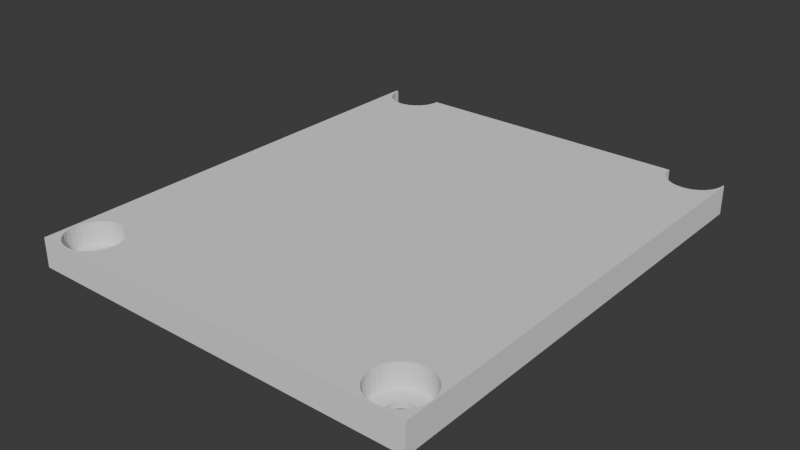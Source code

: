 # Source: cover1.blend  (saved by Blender 5.1.30; exported with 4.5.12 LTS)
import bpy
from mathutils import Matrix  # noqa: F401  (used for matrix-valued properties, if any)

bpy.ops.wm.read_factory_settings(use_empty=True)
scene = bpy.context.scene
scene.name = 'Scene'

# ---- collections
col_collection = bpy.data.collections.new('Collection'); scene.collection.children.link(col_collection)

# ---- world
world_world = bpy.data.worlds.new('World'); scene.world = world_world
world_world.use_nodes = True; world_world.node_tree.nodes.clear()
_N = world_world.node_tree.nodes; _L = world_world.node_tree.links
n0 = _N.new('ShaderNodeOutputWorld'); n0.name = 'World Output'; n0.location = (200, 100)
n1 = _N.new('ShaderNodeBackground'); n1.name = 'Background'; n1.location = (-200, 100)
n1.inputs[0].default_value = (0.05088, 0.05088, 0.05088, 1.0)
_L.new(n1.outputs[0], n0.inputs[0])
n0.is_active_output = True
world_world.color = (0.05088, 0.05088, 0.05088)
world_world.sun_shadow_jitter_overblur = 0.0

# ---- meshes
me_002 = bpy.data.meshes.new('立方体.002')
me_002.from_pydata([(-1.0, -1.0, -1.0), (-1.0, -1.0, 1.0), (-1.0, 1.0, -1.0), (-1.0, 1.0, 1.0), (1.0, -1.0, -1.0), (1.0, -1.0, 1.0), (1.0, 1.0, -1.0), (1.0, 1.0, 1.0), (-0.7866, 1.0, -1.0), (-0.9132, 1.0, -1.0), (0.7932, 1.0, -1.0), (0.9198, 1.0, -1.0), (-0.9133, 0.999, -1.0), (-0.9121, 0.9885, -1.0), (-0.8947, 0.9607, -1.0), (-0.9026, 0.9689, -1.0), (-0.9085, 0.9783, -1.0), (-0.8623, 0.9459, -1.0), (-0.8742, 0.949, -1.0), (-0.8256, 0.949, -1.0), (-0.8375, 0.9459, -1.0), (-0.8499, 0.9449, -1.0), (-0.8851, 0.954, -1.0), (-0.805, 0.9607, -1.0), (-0.7972, 0.9689, -1.0), (-0.7877, 0.9885, -1.0), (-0.7865, 0.999, -1.0), (0.7931, 0.999, -1.0), (-0.7913, 0.9783, -1.0), (0.7943, 0.9885, -1.0), (0.7979, 0.9783, -1.0), (0.8116, 0.9607, -1.0), (0.8212, 0.954, -1.0), (0.8038, 0.9689, -1.0), (-0.8147, 0.954, -1.0), (0.8322, 0.949, -1.0), (0.8322, -0.8246, -1.0), (0.8441, -0.8216, -1.0), (0.8441, 0.9459, -1.0), (0.8565, -0.8205, -1.0), (0.8565, 0.9449, -1.0), (0.8807, 0.949, -1.0), (0.8807, -0.8246, -1.0), (0.8917, -0.8296, -1.0), (0.8917, 0.954, -1.0), (0.8688, -0.8216, -1.0), (0.8688, 0.9459, -1.0), (0.9151, -0.8954, -1.0), (0.9092, -0.9048, -1.0), (0.9092, -0.8446, -1.0), (0.9092, 0.9689, -1.0), (0.9199, -0.8747, -1.0), (0.9199, 0.999, -1.0), (0.9187, -0.8853, -1.0), (0.9187, -0.8641, -1.0), (0.9187, 0.9885, -1.0), (0.9151, -0.854, -1.0), (0.9151, 0.9783, -1.0), (0.9013, -0.8364, -1.0), (0.9013, 0.9607, -1.0), (-0.9112, -0.8853, -1.0), (-0.9124, -0.8747, -1.0), (-0.9076, -0.8954, -1.0), (-0.9076, -0.854, -1.0), (-0.9112, -0.8641, -1.0), (-0.8843, -0.9197, -1.0), (-0.8843, -0.8296, -1.0), (-0.8939, -0.913, -1.0), (-0.8939, -0.8364, -1.0), (-0.8733, -0.9247, -1.0), (-0.9018, -0.9048, -1.0), (-0.9018, -0.8446, -1.0), (-0.8614, -0.9278, -1.0), (-0.849, -0.8205, -1.0), (-0.849, -0.9289, -1.0), (-0.8614, -0.8216, -1.0), (-0.8248, -0.9247, -1.0), (-0.7109, 0.999, -0.6123), (-0.8248, -0.8246, -1.0), (-0.7135, 0.9759, -0.6123), (-0.8042, -0.913, -1.0), (-0.8138, -0.9197, -1.0), (-0.8138, -0.8296, -1.0), (-0.7214, 0.9536, -0.6123), (-0.8367, -0.9278, -1.0), (-0.7343, 0.9331, -0.6123), (-0.8367, -0.8216, -1.0), (-0.8733, -0.8246, -1.0), (-0.7516, 0.9151, -0.6123), (-0.8042, -0.8364, -1.0), (-0.7963, -0.8446, -1.0), (-0.7726, 0.9003, -0.6123), (-0.7868, -0.8853, -1.0), (-0.7868, -0.8641, -1.0), (-0.7967, 0.8893, -0.6123), (-0.7904, -0.8954, -1.0), (-0.7904, -0.854, -1.0), (-0.8228, 0.8826, -0.6123), (0.7931, -0.8747, -1.0), (-0.7856, -0.8747, -1.0), (-0.8499, 0.8803, -0.6123), (0.7979, -0.8954, -1.0), (0.7979, -0.854, -1.0), (-0.877, 0.8826, -0.6123), (0.7943, -0.8853, -1.0), (0.7943, -0.8641, -1.0), (-0.9031, 0.8893, -0.6123), (-0.7963, -0.9048, -1.0), (0.8038, -0.9048, -1.0), (0.8116, -0.913, -1.0), (-0.9271, 0.9003, -0.6123), (0.8322, -0.9247, -1.0), (0.8212, -0.8296, -1.0), (-0.9482, 0.9151, -0.6123), (0.8212, -0.9197, -1.0), (-0.9655, 0.9331, -0.6123), (0.8116, -0.8364, -1.0), (0.8688, -0.9278, -1.0), (0.8565, -0.9289, -1.0), (-0.9783, 0.9536, -0.6123), (0.8917, -0.9197, -1.0), (0.904, -0.9101, -1.0), (-0.9862, 0.9759, -0.6123), (0.9013, -0.913, -1.0), (0.8441, -0.9278, -1.0), (-0.9889, 0.999, -0.6123), (0.8807, -0.9247, -1.0), (0.8038, -0.8446, -1.0), (0.9955, 0.999, -0.6123), (0.9928, 0.9759, -0.6123), (0.9849, 0.9536, -0.6123), (0.9721, 0.9331, -0.6123), (0.9548, 0.9151, -0.6123), (0.9337, 0.9003, -0.6123), (0.9097, 0.8893, -0.6123), (0.8836, 0.8826, -0.6123), (0.8565, 0.8803, -0.6123), (0.8294, 0.8826, -0.6123), (0.8033, 0.8893, -0.6123), (0.7792, 0.9003, -0.6123), (0.7582, 0.9151, -0.6123), (0.7409, 0.9331, -0.6123), (0.728, 0.9536, -0.6123), (0.7201, 0.9759, -0.6123), (0.7175, 0.999, -0.6123), (0.8565, -0.7559, -0.6123), (0.8836, -0.7582, -0.6123), (0.9097, -0.765, -0.6123), (0.9337, -0.7759, -0.6123), (0.9548, -0.7907, -0.6123), (0.9721, -0.8087, -0.6123), (0.9849, -0.8292, -0.6123), (0.9928, -0.8515, -0.6123), (0.9955, -0.8747, -0.6123), (0.9928, -0.8979, -0.6123), (0.9849, -0.9201, -0.6123), (0.9721, -0.9407, -0.6123), (0.9548, -0.9587, -0.6123), (0.9337, -0.9734, -0.6123), (0.9097, -0.9844, -0.6123), (0.8836, -0.9912, -0.6123), (0.8565, -0.9934, -0.6123), (0.8294, -0.9912, -0.6123), (0.8033, -0.9844, -0.6123), (0.7792, -0.9734, -0.6123), (0.7582, -0.9587, -0.6123), (0.7409, -0.9407, -0.6123), (0.728, -0.9201, -0.6123), (0.7201, -0.8979, -0.6123), (0.7175, -0.8747, -0.6123), (0.7201, -0.8515, -0.6123), (0.728, -0.8292, -0.6123), (0.7409, -0.8087, -0.6123), (0.7582, -0.7907, -0.6123), (0.7792, -0.7759, -0.6123), (0.8033, -0.765, -0.6123), (0.8294, -0.7582, -0.6123), (-0.849, -0.7559, -0.6123), (-0.8219, -0.7582, -0.6123), (-0.7958, -0.765, -0.6123), (-0.7718, -0.7759, -0.6123), (-0.7507, -0.7907, -0.6123), (-0.7334, -0.8087, -0.6123), (-0.7206, -0.8292, -0.6123), (-0.7127, -0.8515, -0.6123), (-0.71, -0.8747, -0.6123), (-0.7127, -0.8979, -0.6123), (-0.7206, -0.9201, -0.6123), (-0.7334, -0.9407, -0.6123), (-0.7507, -0.9587, -0.6123), (-0.7718, -0.9734, -0.6123), (-0.7958, -0.9844, -0.6123), (-0.8219, -0.9912, -0.6123), (-0.849, -0.9934, -0.6123), (-0.8762, -0.9912, -0.6123), (-0.9022, -0.9844, -0.6123), (-0.9263, -0.9734, -0.6123), (-0.9473, -0.9587, -0.6123), (-0.9646, -0.9407, -0.6123), (-0.9775, -0.9201, -0.6123), (-0.9854, -0.8979, -0.6123), (-0.9881, -0.8747, -0.6123), (-0.9854, -0.8515, -0.6123), (-0.9775, -0.8292, -0.6123), (-0.9646, -0.8087, -0.6123), (-0.9473, -0.7907, -0.6123), (-0.9263, -0.7759, -0.6123), (-0.9022, -0.765, -0.6123), (-0.8762, -0.7582, -0.6123), (0.9954, 1.0, -0.6123), (0.9954, 1.0, 1.0), (0.9198, 1.0, -0.6123), (0.7176, 1.0, -0.6123), (0.7932, 1.0, -0.6123), (-0.7866, 1.0, -0.6123), (-0.711, 1.0, -0.6123), (-0.711, 1.0, 1.0), (0.7176, 1.0, 1.0), (-0.9888, 1.0, -0.6123), (-0.9888, 1.0, 1.0), (-0.9132, 1.0, -0.6123), (-0.9518, -0.954, 1.0), (-0.9889, 0.999, 1.0), (-0.9783, 0.9536, 1.0), (-0.9862, 0.9759, 1.0), (-0.9271, 0.9003, 1.0), (-0.9482, 0.9151, 1.0), (-0.9655, 0.9331, 1.0), (-0.9031, 0.8893, 1.0), (-0.9854, -0.8979, 1.0), (-0.9881, -0.8747, 1.0), (-0.9775, -0.9201, 1.0), (-0.9646, -0.9407, 1.0), (-0.9022, -0.765, 1.0), (-0.9646, -0.8087, 1.0), (-0.9473, -0.7907, 1.0), (-0.9263, -0.7759, 1.0), (-0.9854, -0.8515, 1.0), (-0.9775, -0.8292, 1.0), (-0.877, 0.8826, 1.0), (-0.8762, -0.7582, 1.0), (-0.8499, 0.8803, 1.0), (-0.849, -0.7559, 1.0), (-0.8228, 0.8826, 1.0), (-0.8219, -0.7582, 1.0), (-0.7967, 0.8893, 1.0), (-0.7958, -0.765, 1.0), (0.7175, -0.8747, 1.0), (-0.71, -0.8747, 1.0), (-0.7109, 0.999, 1.0), (0.7175, 0.999, 1.0), (-0.7718, -0.7759, 1.0), (-0.7726, 0.9003, 1.0), (-0.7507, -0.7907, 1.0), (-0.7516, 0.9151, 1.0), (-0.7334, -0.8087, 1.0), (0.728, -0.8292, 1.0), (0.7201, -0.8515, 1.0), (-0.7127, -0.8515, 1.0), (-0.7206, -0.8292, 1.0), (-0.7343, 0.9331, 1.0), (0.7409, -0.8087, 1.0), (0.7201, 0.9759, 1.0), (0.7582, -0.7907, 1.0), (0.728, 0.9536, 1.0), (0.7792, -0.7759, 1.0), (-0.7214, 0.9536, 1.0), (-0.7135, 0.9759, 1.0), (0.7409, 0.9331, 1.0), (0.7582, 0.9151, 1.0), (0.7792, 0.9003, 1.0), (0.8033, 0.8893, 1.0), (0.8033, -0.765, 1.0), (0.8294, -0.7582, 1.0), (0.8294, 0.8826, 1.0), (0.8565, 0.8803, 1.0), (0.8565, -0.7559, 1.0), (0.8836, 0.8826, 1.0), (0.8836, -0.7582, 1.0), (0.9097, 0.8893, 1.0), (0.9097, -0.765, 1.0), (0.9337, 0.9003, 1.0), (0.9548, 0.9151, 1.0), (0.9721, 0.9331, 1.0), (0.9849, 0.9536, 1.0), (0.9928, 0.9759, 1.0), (0.9955, -0.8747, 1.0), (0.9955, 0.999, 1.0), (0.9542, -0.959, 1.0), (0.9548, -0.9587, 1.0), (0.9337, -0.7759, 1.0), (0.9721, -0.9407, 1.0), (0.9721, -0.8087, 1.0), (0.9548, -0.7907, 1.0), (0.9928, -0.8979, 1.0), (0.9849, -0.9201, 1.0), (0.9928, -0.8515, 1.0), (0.9849, -0.8292, 1.0), (-0.9473, -0.9587, 1.0), (-0.9263, -0.9734, 1.0), (-0.849, -0.9934, 1.0), (-0.8762, -0.9912, 1.0), (-0.9022, -0.9844, 1.0), (-0.7334, -0.9407, 1.0), (-0.7507, -0.9587, 1.0), (-0.8219, -0.9912, 1.0), (-0.7958, -0.9844, 1.0), (-0.7718, -0.9734, 1.0), (0.7409, -0.9407, 1.0), (0.8033, -0.9844, 1.0), (0.7792, -0.9734, 1.0), (0.7582, -0.9587, 1.0), (0.8294, -0.9912, 1.0), (0.8565, -0.9934, 1.0), (0.9337, -0.9734, 1.0), (0.8836, -0.9912, 1.0), (0.9097, -0.9844, 1.0), (0.728, -0.9201, 1.0), (-0.7206, -0.9201, 1.0), (0.7201, -0.8979, 1.0), (-0.7127, -0.8979, 1.0), (-0.71, -0.8747, 1.0), (0.7175, -0.8747, 1.0), (-0.849, -0.8205, -0.6123), (-0.8367, -0.8216, -0.6123), (-0.8248, -0.8246, -0.6123), (-0.8138, -0.8296, -0.6123), (-0.8042, -0.8364, -0.6123), (-0.7963, -0.8446, -0.6123), (-0.7904, -0.854, -0.6123), (-0.7868, -0.8641, -0.6123), (-0.7856, -0.8747, -0.6123), (-0.7868, -0.8853, -0.6123), (-0.7904, -0.8954, -0.6123), (-0.7963, -0.9048, -0.6123), (-0.8042, -0.913, -0.6123), (-0.8138, -0.9197, -0.6123), (-0.8248, -0.9247, -0.6123), (-0.8367, -0.9278, -0.6123), (-0.849, -0.9289, -0.6123), (-0.8614, -0.9278, -0.6123), (-0.8733, -0.9247, -0.6123), (-0.8843, -0.9197, -0.6123), (-0.8939, -0.913, -0.6123), (-0.9018, -0.9048, -0.6123), (-0.9076, -0.8954, -0.6123), (-0.9112, -0.8853, -0.6123), (-0.9124, -0.8747, -0.6123), (-0.9112, -0.8641, -0.6123), (-0.9076, -0.854, -0.6123), (-0.9018, -0.8446, -0.6123), (-0.8939, -0.8364, -0.6123), (-0.8843, -0.8296, -0.6123), (-0.8733, -0.8246, -0.6123), (-0.8614, -0.8216, -0.6123), (0.8565, -0.8205, -0.6123), (0.8688, -0.8216, -0.6123), (0.8807, -0.8246, -0.6123), (0.8917, -0.8296, -0.6123), (0.9013, -0.8364, -0.6123), (0.9092, -0.8446, -0.6123), (0.9151, -0.854, -0.6123), (0.9187, -0.8641, -0.6123), (0.9199, -0.8747, -0.6123), (0.9187, -0.8853, -0.6123), (0.9151, -0.8954, -0.6123), (0.9092, -0.9048, -0.6123), (0.9013, -0.913, -0.6123), (0.8917, -0.9197, -0.6123), (0.8807, -0.9247, -0.6123), (0.8688, -0.9278, -0.6123), (0.8565, -0.9289, -0.6123), (0.8441, -0.9278, -0.6123), (0.8322, -0.9247, -0.6123), (0.8212, -0.9197, -0.6123), (0.8116, -0.913, -0.6123), (0.8038, -0.9048, -0.6123), (0.7979, -0.8954, -0.6123), (0.7943, -0.8853, -0.6123), (0.7931, -0.8747, -0.6123), (0.7943, -0.8641, -0.6123), (0.7979, -0.854, -0.6123), (0.8038, -0.8446, -0.6123), (0.8116, -0.8364, -0.6123), (0.8212, -0.8296, -0.6123), (0.8322, -0.8246, -0.6123), (0.8441, -0.8216, -0.6123), (0.9199, 0.999, -0.6123), (0.9187, 0.9885, -0.6123), (0.9151, 0.9783, -0.6123), (0.9092, 0.9689, -0.6123), (0.9013, 0.9607, -0.6123), (0.8917, 0.954, -0.6123), (0.8807, 0.949, -0.6123), (0.8688, 0.9459, -0.6123), (0.8565, 0.9449, -0.6123), (0.8441, 0.9459, -0.6123), (0.8322, 0.949, -0.6123), (0.8212, 0.954, -0.6123), (0.8116, 0.9607, -0.6123), (0.8038, 0.9689, -0.6123), (0.7979, 0.9783, -0.6123), (0.7943, 0.9885, -0.6123), (0.7931, 0.999, -0.6123), (-0.7865, 0.999, -0.6123), (-0.7877, 0.9885, -0.6123), (-0.7913, 0.9783, -0.6123), (-0.7972, 0.9689, -0.6123), (-0.805, 0.9607, -0.6123), (-0.8147, 0.954, -0.6123), (-0.8256, 0.949, -0.6123), (-0.8375, 0.9459, -0.6123), (-0.8499, 0.9449, -0.6123), (-0.8623, 0.9459, -0.6123), (-0.8742, 0.949, -0.6123), (-0.8851, 0.954, -0.6123), (-0.8947, 0.9607, -0.6123), (-0.9026, 0.9689, -0.6123), (-0.9085, 0.9783, -0.6123), (-0.9121, 0.9885, -0.6123), (-0.9133, 0.999, -0.6123)], [], [(0, 1, 3, 2), (7, 6, 11, 211, 209, 210), (10, 8, 214, 215, 216, 217, 212, 213), (220, 9, 2, 3, 219, 218), (6, 7, 5, 4), (4, 5, 1, 0), (52, 11, 6, 4, 121, 48, 47, 53, 51, 54, 56, 49, 58, 43, 42, 45, 39, 37, 36, 112, 116, 127, 102, 105, 98, 99, 93, 96, 90, 89, 82, 78, 86, 73, 75, 87, 66, 68, 71, 63, 64, 61, 60, 62, 70, 0, 2, 9, 12, 13, 16, 15, 14, 22, 18, 17, 21, 20, 19, 34, 23, 24, 28, 25, 26, 8, 10, 27, 29, 30, 33, 31, 32, 35, 38, 40, 46, 41, 44, 59, 50, 57, 55), (123, 121, 4, 0, 70, 67, 65, 69, 72, 74, 84, 76, 81, 80, 107, 95, 92, 99, 98, 104, 101, 108, 109, 114, 111, 124, 118, 117, 126, 120), (3, 1, 221, 232, 231, 229, 230, 237, 238, 234, 235, 236, 233, 240, 242, 244, 246, 251, 253, 255, 259, 258, 248, 247, 257, 256, 261, 263, 265, 272, 273, 276, 278, 280, 290, 293, 292, 297, 296, 286, 294, 295, 291, 289, 288, 5, 7, 210, 287, 285, 284, 283, 282, 281, 279, 277, 275, 274, 271, 270, 269, 268, 264, 262, 250, 217, 216, 249, 267, 266, 260, 254, 252, 245, 243, 241, 239, 228, 225, 226, 227, 223, 224, 222, 219), (221, 1, 5, 288, 314, 316, 315, 313, 312, 309, 310, 311, 308, 317, 319, 322, 247, 248, 321, 320, 318, 303, 304, 307, 306, 305, 300, 301, 302, 299, 298), (323, 73, 86, 324), (324, 86, 78, 325), (325, 78, 82, 326), (326, 82, 89, 327), (89, 90, 328, 327), (90, 96, 329, 328), (96, 93, 330, 329), (93, 99, 331, 330), (99, 92, 332, 331), (92, 95, 333, 332), (95, 107, 334, 333), (107, 80, 335, 334), (80, 81, 336, 335), (81, 76, 337, 336), (76, 84, 338, 337), (84, 74, 339, 338), (74, 72, 340, 339), (72, 69, 341, 340), (69, 65, 342, 341), (65, 67, 343, 342), (343, 67, 70, 344), (344, 70, 62, 345), (345, 62, 60, 346), (346, 60, 61, 347), (347, 61, 64, 348), (348, 64, 63, 349), (349, 63, 71, 350), (350, 71, 68, 351), (351, 68, 66, 352), (352, 66, 87, 353), (353, 87, 75, 354), (354, 75, 73, 323), (355, 39, 45, 356), (356, 45, 42, 357), (357, 42, 43, 358), (358, 43, 58, 359), (58, 49, 360, 359), (49, 56, 361, 360), (56, 54, 362, 361), (54, 51, 363, 362), (51, 53, 364, 363), (53, 47, 365, 364), (47, 48, 366, 365), (48, 121, 123, 367, 366), (123, 120, 368, 367), (120, 126, 369, 368), (126, 117, 370, 369), (117, 118, 371, 370), (118, 124, 372, 371), (124, 111, 373, 372), (111, 114, 374, 373), (114, 109, 375, 374), (375, 109, 108, 376), (376, 108, 101, 377), (377, 101, 104, 378), (378, 104, 98, 379), (379, 98, 105, 380), (380, 105, 102, 381), (381, 102, 127, 382), (382, 127, 116, 383), (383, 116, 112, 384), (384, 112, 36, 385), (385, 36, 37, 386), (386, 37, 39, 355), (11, 52, 387, 211), (52, 55, 388, 387), (55, 57, 389, 388), (57, 50, 390, 389), (50, 59, 391, 390), (59, 44, 392, 391), (44, 41, 393, 392), (41, 46, 394, 393), (46, 40, 395, 394), (40, 38, 396, 395), (38, 35, 397, 396), (35, 32, 398, 397), (32, 31, 399, 398), (399, 31, 33, 400), (400, 33, 30, 401), (401, 30, 29, 402), (402, 29, 27, 403), (403, 27, 10, 213), (8, 26, 404, 214), (26, 25, 405, 404), (25, 28, 406, 405), (28, 24, 407, 406), (24, 23, 408, 407), (23, 34, 409, 408), (34, 19, 410, 409), (19, 20, 411, 410), (20, 21, 412, 411), (21, 17, 413, 412), (17, 18, 414, 413), (18, 22, 415, 414), (22, 14, 416, 415), (416, 14, 15, 417), (417, 15, 16, 418), (418, 16, 13, 419), (419, 13, 12, 420), (420, 12, 9, 220), (216, 215, 77, 249), (249, 77, 79, 267), (79, 83, 266, 267), (83, 85, 260, 266), (85, 88, 254, 260), (88, 91, 252, 254), (91, 94, 245, 252), (245, 94, 97, 243), (243, 97, 100, 241), (241, 100, 103, 239), (103, 106, 228, 239), (106, 110, 225, 228), (110, 113, 226, 225), (226, 113, 115, 227), (227, 115, 119, 223), (223, 119, 122, 224), (224, 122, 125, 222), (222, 125, 218, 219), (218, 125, 122, 119, 115, 113, 110, 106, 103, 100, 97, 94, 91, 88, 85, 83, 79, 77, 215, 214, 404, 405, 406, 407, 408, 409, 410, 411, 412, 413, 414, 415, 416, 417, 418, 419, 420, 220), (209, 128, 287, 210), (128, 129, 285, 287), (129, 130, 284, 285), (130, 131, 283, 284), (131, 132, 282, 283), (132, 133, 281, 282), (133, 134, 279, 281), (279, 134, 135, 277), (277, 135, 136, 275), (275, 136, 137, 274), (137, 138, 271, 274), (138, 139, 270, 271), (139, 140, 269, 270), (269, 140, 141, 268), (268, 141, 142, 264), (264, 142, 143, 262), (262, 143, 144, 250), (250, 144, 212, 217), (212, 144, 143, 142, 141, 140, 139, 138, 137, 136, 135, 134, 133, 132, 131, 130, 129, 128, 209, 211, 387, 388, 389, 390, 391, 392, 393, 394, 395, 396, 397, 398, 399, 400, 401, 402, 403, 213), (276, 145, 146, 278), (278, 146, 147, 280), (280, 147, 148, 290), (290, 148, 149, 293), (149, 150, 292, 293), (150, 151, 297, 292), (151, 152, 296, 297), (152, 153, 286, 296), (153, 154, 294, 286), (154, 155, 295, 294), (155, 156, 291, 295), (156, 157, 289, 291), (288, 289, 157, 158, 314), (158, 159, 316, 314), (159, 160, 315, 316), (160, 161, 313, 315), (161, 162, 312, 313), (162, 163, 309, 312), (163, 164, 310, 309), (164, 165, 311, 310), (311, 165, 166, 308), (308, 166, 167, 317), (317, 167, 168, 319), (319, 168, 169, 322), (322, 169, 170, 257, 247), (257, 170, 171, 256), (256, 171, 172, 261), (261, 172, 173, 263), (263, 173, 174, 265), (265, 174, 175, 272), (272, 175, 176, 273), (273, 176, 145, 276), (152, 151, 150, 149, 148, 147, 146, 145, 176, 386, 355, 356, 357, 358, 359, 360, 361, 362, 363, 364, 365, 366, 367, 368, 369, 370, 160, 159, 158, 157, 156, 155, 154, 153), (168, 167, 166, 165, 164, 163, 162, 161, 160, 370, 371, 372, 373, 374, 375, 376, 377, 378, 379, 380, 381, 382, 383, 384, 385, 386, 176, 175, 174, 173, 172, 171, 170, 169), (242, 177, 178, 244), (244, 178, 179, 246), (246, 179, 180, 251), (251, 180, 181, 253), (181, 182, 255, 253), (182, 183, 259, 255), (183, 184, 258, 259), (184, 185, 321, 248, 258), (185, 186, 320, 321), (186, 187, 318, 320), (187, 188, 303, 318), (188, 189, 304, 303), (189, 190, 307, 304), (190, 191, 306, 307), (191, 192, 305, 306), (192, 193, 300, 305), (193, 194, 301, 300), (194, 195, 302, 301), (195, 196, 299, 302), (196, 197, 298, 299), (298, 197, 198, 232, 221), (232, 198, 199, 231), (231, 199, 200, 229), (229, 200, 201, 230), (230, 201, 202, 237), (237, 202, 203, 238), (238, 203, 204, 234), (234, 204, 205, 235), (235, 205, 206, 236), (236, 206, 207, 233), (233, 207, 208, 240), (240, 208, 177, 242), (184, 183, 182, 181, 180, 179, 178, 177, 208, 354, 323, 324, 325, 326, 327, 328, 329, 330, 331, 332, 333, 334, 335, 336, 337, 338, 192, 191, 190, 189, 188, 187, 186, 185), (200, 199, 198, 197, 196, 195, 194, 193, 192, 338, 339, 340, 341, 342, 343, 344, 345, 346, 347, 348, 349, 350, 351, 352, 353, 354, 208, 207, 206, 205, 204, 203, 202, 201)])
_uv = me_002.uv_layers.new(name='UV贴图')
_uv.uv.foreach_set('vector', [0.375, 0.0, 0.625, 0.0, 0.625, 0.25, 0.375, 0.25, 0.625, 0.5, 0.375, 0.5, 0.375, 0.49, 0.4235, 0.49, 0.4235, 0.4994, 0.625, 0.4994, 0.375, 0.4741, 0.375, 0.2767, 0.4235, 0.2767, 0.4235, 0.2861, 0.625, 0.2861, 0.625, 0.4647, 0.4235, 0.4647, 0.4235, 0.4741, 0.4235, 0.2609, 0.375, 0.2609, 0.375, 0.25, 0.625, 0.25, 0.625, 0.2514, 0.4235, 0.2514, 0.375, 0.5, 0.625, 0.5, 0.625, 0.75, 0.375, 0.75, 0.375, 0.75, 0.625, 0.75, 0.625, 1.0, 0.375, 1.0, 0.365, 0.5001, 0.365, 0.5, 0.375, 0.5, 0.375, 0.75, 0.363, 0.7388, 0.3637, 0.7381, 0.3644, 0.7369, 0.3648, 0.7357, 0.365, 0.7343, 0.3648, 0.733, 0.3644, 0.7317, 0.3637, 0.7306, 0.3627, 0.7295, 0.3615, 0.7287, 0.3601, 0.7281, 0.3586, 0.7277, 0.3571, 0.7276, 0.3555, 0.7277, 0.354, 0.7281, 0.3527, 0.7287, 0.3515, 0.7295, 0.3505, 0.7306, 0.3497, 0.7317, 0.3493, 0.733, 0.3491, 0.7343, 0.1518, 0.7343, 0.1516, 0.733, 0.1512, 0.7317, 0.1505, 0.7306, 0.1495, 0.7295, 0.1483, 0.7287, 0.1469, 0.7281, 0.1454, 0.7277, 0.1439, 0.7276, 0.1423, 0.7277, 0.1408, 0.7281, 0.1395, 0.7287, 0.1383, 0.7295, 0.1373, 0.7306, 0.1365, 0.7317, 0.1361, 0.733, 0.1359, 0.7343, 0.1361, 0.7357, 0.1365, 0.7369, 0.1373, 0.7381, 0.125, 0.75, 0.125, 0.5, 0.1359, 0.5, 0.1358, 0.5001, 0.136, 0.5014, 0.1364, 0.5027, 0.1372, 0.5039, 0.1382, 0.5049, 0.1394, 0.5057, 0.1407, 0.5064, 0.1422, 0.5068, 0.1438, 0.5069, 0.1453, 0.5068, 0.1468, 0.5064, 0.1482, 0.5057, 0.1494, 0.5049, 0.1504, 0.5039, 0.1511, 0.5027, 0.1515, 0.5014, 0.1517, 0.5001, 0.1517, 0.5, 0.3491, 0.5, 0.3491, 0.5001, 0.3493, 0.5014, 0.3497, 0.5027, 0.3505, 0.5039, 0.3515, 0.5049, 0.3527, 0.5057, 0.354, 0.5064, 0.3555, 0.5068, 0.3571, 0.5069, 0.3586, 0.5068, 0.3601, 0.5064, 0.3615, 0.5057, 0.3627, 0.5049, 0.3637, 0.5039, 0.3644, 0.5027, 0.3648, 0.5014, 0.3627, 0.7391, 0.363, 0.7388, 0.375, 0.75, 0.125, 0.75, 0.1373, 0.7381, 0.1383, 0.7391, 0.1395, 0.74, 0.1408, 0.7406, 0.1423, 0.741, 0.1439, 0.7411, 0.1454, 0.741, 0.1469, 0.7406, 0.1483, 0.74, 0.1495, 0.7391, 0.1505, 0.7381, 0.1512, 0.7369, 0.1516, 0.7357, 0.1518, 0.7343, 0.3491, 0.7343, 0.3493, 0.7357, 0.3497, 0.7369, 0.3505, 0.7381, 0.3515, 0.7391, 0.3527, 0.74, 0.354, 0.7406, 0.3555, 0.741, 0.3571, 0.7411, 0.3586, 0.741, 0.3601, 0.7406, 0.3615, 0.74, 0.875, 0.5, 0.875, 0.75, 0.869, 0.7442, 0.8706, 0.7426, 0.8722, 0.74, 0.8732, 0.7372, 0.8735, 0.7343, 0.8732, 0.7314, 0.8722, 0.7287, 0.8706, 0.7261, 0.8684, 0.7238, 0.8658, 0.722, 0.8628, 0.7206, 0.8595, 0.7198, 0.8561, 0.7195, 0.8527, 0.7198, 0.8495, 0.7206, 0.8465, 0.722, 0.8438, 0.7238, 0.8417, 0.7261, 0.8401, 0.7287, 0.8391, 0.7314, 0.8388, 0.7343, 0.6603, 0.7343, 0.66, 0.7314, 0.659, 0.7287, 0.6574, 0.7261, 0.6552, 0.7238, 0.6526, 0.722, 0.6496, 0.7206, 0.6463, 0.7198, 0.6429, 0.7195, 0.6396, 0.7198, 0.6363, 0.7206, 0.6333, 0.722, 0.6307, 0.7238, 0.6285, 0.7261, 0.6269, 0.7287, 0.6259, 0.7314, 0.6256, 0.7343, 0.6259, 0.7372, 0.6269, 0.74, 0.6285, 0.7426, 0.6307, 0.7448, 0.6307, 0.7449, 0.625, 0.75, 0.625, 0.5, 0.6256, 0.5, 0.6256, 0.5001, 0.6259, 0.503, 0.6269, 0.5058, 0.6285, 0.5084, 0.6307, 0.5106, 0.6333, 0.5125, 0.6363, 0.5138, 0.6395, 0.5147, 0.6429, 0.515, 0.6463, 0.5147, 0.6496, 0.5138, 0.6526, 0.5125, 0.6552, 0.5106, 0.6574, 0.5084, 0.659, 0.5058, 0.66, 0.503, 0.6603, 0.5001, 0.6603, 0.5, 0.8389, 0.5, 0.8389, 0.5001, 0.8392, 0.503, 0.8402, 0.5058, 0.8418, 0.5084, 0.8439, 0.5106, 0.8466, 0.5125, 0.8496, 0.5138, 0.8528, 0.5147, 0.8562, 0.515, 0.8596, 0.5147, 0.8629, 0.5138, 0.8659, 0.5125, 0.8685, 0.5106, 0.8707, 0.5084, 0.8723, 0.5058, 0.8733, 0.503, 0.8736, 0.5001, 0.8736, 0.5, 0.869, 0.7442, 0.875, 0.75, 0.625, 0.75, 0.6307, 0.7449, 0.6333, 0.7467, 0.6363, 0.748, 0.6395, 0.7489, 0.6429, 0.7492, 0.6463, 0.7489, 0.6496, 0.748, 0.6526, 0.7467, 0.6552, 0.7448, 0.6574, 0.7426, 0.659, 0.74, 0.66, 0.7372, 0.6603, 0.7343, 0.6603, 0.7343, 0.8388, 0.7343, 0.8388, 0.7343, 0.8391, 0.7372, 0.8401, 0.74, 0.8417, 0.7426, 0.8438, 0.7448, 0.8465, 0.7467, 0.8495, 0.748, 0.8527, 0.7489, 0.8561, 0.7492, 0.8595, 0.7489, 0.8628, 0.748, 0.8658, 0.7467, 0.8684, 0.7448, 1.0, 0.8524, 1.0, 0.8269, 0.9688, 0.8269, 0.9688, 0.8524, 0.9688, 0.8524, 0.9688, 0.8269, 0.9375, 0.8269, 0.9375, 0.8524, 0.9375, 0.8524, 0.9375, 0.8269, 0.9062, 0.8269, 0.9062, 0.8524, 0.9062, 0.8524, 0.9062, 0.8269, 0.875, 0.8269, 0.875, 0.8524, 0.875, 0.8269, 0.8438, 0.8269, 0.8438, 0.8524, 0.875, 0.8524, 0.8438, 0.8269, 0.8125, 0.8269, 0.8125, 0.8524, 0.8438, 0.8524, 0.8125, 0.8269, 0.7812, 0.8269, 0.7812, 0.8524, 0.8125, 0.8524, 0.7812, 0.8269, 0.75, 0.8269, 0.75, 0.8524, 0.7812, 0.8524, 0.75, 0.8269, 0.7188, 0.8269, 0.7188, 0.8524, 0.75, 0.8524, 0.7188, 0.8269, 0.6875, 0.8269, 0.6875, 0.8524, 0.7188, 0.8524, 0.6875, 0.8269, 0.6562, 0.8269, 0.6562, 0.8524, 0.6875, 0.8524, 0.6562, 0.8269, 0.625, 0.8269, 0.625, 0.8524, 0.6562, 0.8524, 0.625, 0.8269, 0.5938, 0.8269, 0.5938, 0.8524, 0.625, 0.8524, 0.5938, 0.8269, 0.5625, 0.8269, 0.5625, 0.8524, 0.5938, 0.8524, 0.5625, 0.8269, 0.5312, 0.8269, 0.5312, 0.8524, 0.5625, 0.8524, 0.5312, 0.8269, 0.5, 0.8269, 0.5, 0.8524, 0.5312, 0.8524, 0.5, 0.8269, 0.4688, 0.8269, 0.4688, 0.8524, 0.5, 0.8524, 0.4688, 0.8269, 0.4375, 0.8269, 0.4375, 0.8524, 0.4688, 0.8524, 0.4375, 0.8269, 0.4062, 0.8269, 0.4062, 0.8524, 0.4375, 0.8524, 0.4062, 0.8269, 0.375, 0.8269, 0.375, 0.8524, 0.4062, 0.8524, 0.375, 0.8524, 0.375, 0.8269, 0.3438, 0.8269, 0.3438, 0.8524, 0.3438, 0.8524, 0.3438, 0.8269, 0.3125, 0.8269, 0.3125, 0.8524, 0.3125, 0.8524, 0.3125, 0.8269, 0.2812, 0.8269, 0.2812, 0.8524, 0.2812, 0.8524, 0.2812, 0.8269, 0.25, 0.8269, 0.25, 0.8524, 0.25, 0.8524, 0.25, 0.8269, 0.2188, 0.8269, 0.2188, 0.8524, 0.2188, 0.8524, 0.2188, 0.8269, 0.1875, 0.8269, 0.1875, 0.8524, 0.1875, 0.8524, 0.1875, 0.8269, 0.1562, 0.8269, 0.1562, 0.8524, 0.1562, 0.8524, 0.1562, 0.8269, 0.125, 0.8269, 0.125, 0.8524, 0.125, 0.8524, 0.125, 0.8269, 0.09375, 0.8269, 0.09375, 0.8524, 0.09375, 0.8524, 0.09375, 0.8269, 0.0625, 0.8269, 0.0625, 0.8524, 0.0625, 0.8524, 0.0625, 0.8269, 0.03125, 0.8269, 0.03125, 0.8524, 0.03125, 0.8524, 0.03125, 0.8269, 0.0, 0.8269, 0.0, 0.8524, 1.0, 0.8524, 1.0, 0.8269, 0.9688, 0.8269, 0.9688, 0.8524, 0.9688, 0.8524, 0.9688, 0.8269, 0.9375, 0.8269, 0.9375, 0.8524, 0.9375, 0.8524, 0.9375, 0.8269, 0.9062, 0.8269, 0.9062, 0.8524, 0.9062, 0.8524, 0.9062, 0.8269, 0.875, 0.8269, 0.875, 0.8524, 0.875, 0.8269, 0.8438, 0.8269, 0.8438, 0.8524, 0.875, 0.8524, 0.8438, 0.8269, 0.8125, 0.8269, 0.8125, 0.8524, 0.8438, 0.8524, 0.8125, 0.8269, 0.7812, 0.8269, 0.7812, 0.8524, 0.8125, 0.8524, 0.7812, 0.8269, 0.75, 0.8269, 0.75, 0.8524, 0.7812, 0.8524, 0.75, 0.8269, 0.7188, 0.8269, 0.7188, 0.8524, 0.75, 0.8524, 0.7188, 0.8269, 0.6875, 0.8269, 0.6875, 0.8524, 0.7188, 0.8524, 0.6875, 0.8269, 0.6562, 0.8269, 0.6562, 0.8524, 0.6875, 0.8524, 0.6562, 0.8269, 0.6358, 0.8269, 0.625, 0.8269, 0.625, 0.8524, 0.6562, 0.8524, 0.625, 0.8269, 0.5938, 0.8269, 0.5938, 0.8524, 0.625, 0.8524, 0.5938, 0.8269, 0.5625, 0.8269, 0.5625, 0.8524, 0.5938, 0.8524, 0.5625, 0.8269, 0.5312, 0.8269, 0.5312, 0.8524, 0.5625, 0.8524, 0.5312, 0.8269, 0.5, 0.8269, 0.5, 0.8524, 0.5312, 0.8524, 0.5, 0.8269, 0.4688, 0.8269, 0.4688, 0.8524, 0.5, 0.8524, 0.4688, 0.8269, 0.4375, 0.8269, 0.4375, 0.8524, 0.4688, 0.8524, 0.4375, 0.8269, 0.4062, 0.8269, 0.4062, 0.8524, 0.4375, 0.8524, 0.4062, 0.8269, 0.375, 0.8269, 0.375, 0.8524, 0.4062, 0.8524, 0.375, 0.8524, 0.375, 0.8269, 0.3438, 0.8269, 0.3438, 0.8524, 0.3438, 0.8524, 0.3438, 0.8269, 0.3125, 0.8269, 0.3125, 0.8524, 0.3125, 0.8524, 0.3125, 0.8269, 0.2812, 0.8269, 0.2812, 0.8524, 0.2812, 0.8524, 0.2812, 0.8269, 0.25, 0.8269, 0.25, 0.8524, 0.25, 0.8524, 0.25, 0.8269, 0.2188, 0.8269, 0.2188, 0.8524, 0.2188, 0.8524, 0.2188, 0.8269, 0.1875, 0.8269, 0.1875, 0.8524, 0.1875, 0.8524, 0.1875, 0.8269, 0.1562, 0.8269, 0.1562, 0.8524, 0.1562, 0.8524, 0.1562, 0.8269, 0.125, 0.8269, 0.125, 0.8524, 0.125, 0.8524, 0.125, 0.8269, 0.09375, 0.8269, 0.09375, 0.8524, 0.09375, 0.8524, 0.09375, 0.8269, 0.0625, 0.8269, 0.0625, 0.8524, 0.0625, 0.8524, 0.0625, 0.8269, 0.03125, 0.8269, 0.03125, 0.8524, 0.03125, 0.8524, 0.03125, 0.8269, 0.0, 0.8269, 0.0, 0.8524, 0.7528, 0.8269, 0.75, 0.8269, 0.75, 0.8524, 0.7528, 0.8524, 0.75, 0.8269, 0.7188, 0.8269, 0.7188, 0.8524, 0.75, 0.8524, 0.7188, 0.8269, 0.6875, 0.8269, 0.6875, 0.8524, 0.7188, 0.8524, 0.6875, 0.8269, 0.6562, 0.8269, 0.6562, 0.8524, 0.6875, 0.8524, 0.6562, 0.8269, 0.625, 0.8269, 0.625, 0.8524, 0.6562, 0.8524, 0.625, 0.8269, 0.5938, 0.8269, 0.5938, 0.8524, 0.625, 0.8524, 0.5938, 0.8269, 0.5625, 0.8269, 0.5625, 0.8524, 0.5938, 0.8524, 0.5625, 0.8269, 0.5312, 0.8269, 0.5312, 0.8524, 0.5625, 0.8524, 0.5312, 0.8269, 0.5, 0.8269, 0.5, 0.8524, 0.5312, 0.8524, 0.5, 0.8269, 0.4688, 0.8269, 0.4688, 0.8524, 0.5, 0.8524, 0.4688, 0.8269, 0.4375, 0.8269, 0.4375, 0.8524, 0.4688, 0.8524, 0.4375, 0.8269, 0.4062, 0.8269, 0.4062, 0.8524, 0.4375, 0.8524, 0.4062, 0.8269, 0.375, 0.8269, 0.375, 0.8524, 0.4062, 0.8524, 0.375, 0.8524, 0.375, 0.8269, 0.3438, 0.8269, 0.3438, 0.8524, 0.3438, 0.8524, 0.3438, 0.8269, 0.3125, 0.8269, 0.3125, 0.8524, 0.3125, 0.8524, 0.3125, 0.8269, 0.2812, 0.8269, 0.2812, 0.8524, 0.2812, 0.8524, 0.2812, 0.8269, 0.25, 0.8269, 0.25, 0.8524, 0.25, 0.8524, 0.25, 0.8269, 0.2472, 0.8269, 0.2472, 0.8524, 0.7528, 0.8269, 0.75, 0.8269, 0.75, 0.8524, 0.7528, 0.8524, 0.75, 0.8269, 0.7188, 0.8269, 0.7188, 0.8524, 0.75, 0.8524, 0.7188, 0.8269, 0.6875, 0.8269, 0.6875, 0.8524, 0.7188, 0.8524, 0.6875, 0.8269, 0.6562, 0.8269, 0.6562, 0.8524, 0.6875, 0.8524, 0.6562, 0.8269, 0.625, 0.8269, 0.625, 0.8524, 0.6562, 0.8524, 0.625, 0.8269, 0.5938, 0.8269, 0.5938, 0.8524, 0.625, 0.8524, 0.5938, 0.8269, 0.5625, 0.8269, 0.5625, 0.8524, 0.5938, 0.8524, 0.5625, 0.8269, 0.5312, 0.8269, 0.5312, 0.8524, 0.5625, 0.8524, 0.5312, 0.8269, 0.5, 0.8269, 0.5, 0.8524, 0.5312, 0.8524, 0.5, 0.8269, 0.4688, 0.8269, 0.4688, 0.8524, 0.5, 0.8524, 0.4688, 0.8269, 0.4375, 0.8269, 0.4375, 0.8524, 0.4688, 0.8524, 0.4375, 0.8269, 0.4062, 0.8269, 0.4062, 0.8524, 0.4375, 0.8524, 0.4062, 0.8269, 0.375, 0.8269, 0.375, 0.8524, 0.4062, 0.8524, 0.375, 0.8524, 0.375, 0.8269, 0.3438, 0.8269, 0.3438, 0.8524, 0.3438, 0.8524, 0.3438, 0.8269, 0.3125, 0.8269, 0.3125, 0.8524, 0.3125, 0.8524, 0.3125, 0.8269, 0.2812, 0.8269, 0.2812, 0.8524, 0.2812, 0.8524, 0.2812, 0.8269, 0.25, 0.8269, 0.25, 0.8524, 0.25, 0.8524, 0.25, 0.8269, 0.2472, 0.8269, 0.2472, 0.8524, 0.7513, 0.6061, 0.7513, 0.5, 0.75, 0.5, 0.75, 0.6061, 0.75, 0.6061, 0.75, 0.5, 0.7188, 0.5, 0.7188, 0.6061, 0.7188, 0.5, 0.6875, 0.5, 0.6875, 0.6061, 0.7188, 0.6061, 0.6875, 0.5, 0.6562, 0.5, 0.6562, 0.6061, 0.6875, 0.6061, 0.6562, 0.5, 0.625, 0.5, 0.625, 0.6061, 0.6562, 0.6061, 0.625, 0.5, 0.5938, 0.5, 0.5938, 0.6061, 0.625, 0.6061, 0.5938, 0.5, 0.5625, 0.5, 0.5625, 0.6061, 0.5938, 0.6061, 0.5625, 0.6061, 0.5625, 0.5, 0.5312, 0.5, 0.5312, 0.6061, 0.5312, 0.6061, 0.5312, 0.5, 0.5, 0.5, 0.5, 0.6061, 0.5, 0.6061, 0.5, 0.5, 0.4688, 0.5, 0.4688, 0.6061, 0.4688, 0.5, 0.4375, 0.5, 0.4375, 0.6061, 0.4688, 0.6061, 0.4375, 0.5, 0.4062, 0.5, 0.4062, 0.6061, 0.4375, 0.6061, 0.4062, 0.5, 0.375, 0.5, 0.375, 0.6061, 0.4062, 0.6061, 0.375, 0.6061, 0.375, 0.5, 0.3438, 0.5, 0.3438, 0.6061, 0.3438, 0.6061, 0.3438, 0.5, 0.3125, 0.5, 0.3125, 0.6061, 0.3125, 0.6061, 0.3125, 0.5, 0.2812, 0.5, 0.2812, 0.6061, 0.2812, 0.6061, 0.2812, 0.5, 0.25, 0.5, 0.25, 0.6061, 0.25, 0.6061, 0.25, 0.5, 0.2487, 0.5, 0.2487, 0.6061, 0.5102, 0.2519, 0.51, 0.25, 0.5146, 0.2032, 0.5283, 0.1582, 0.5504, 0.1167, 0.5803, 0.08029, 0.6167, 0.05045, 0.6582, 0.02827, 0.7032, 0.01461, 0.75, 0.01, 0.7968, 0.01461, 0.8418, 0.02827, 0.8833, 0.05045, 0.9197, 0.08029, 0.9496, 0.1167, 0.9717, 0.1582, 0.9854, 0.2032, 0.99, 0.25, 0.9898, 0.2519, 0.8593, 0.2519, 0.8595, 0.25, 0.8574, 0.2286, 0.8511, 0.2081, 0.841, 0.1892, 0.8274, 0.1726, 0.8108, 0.159, 0.7919, 0.1489, 0.7714, 0.1426, 0.75, 0.1405, 0.7286, 0.1426, 0.7081, 0.1489, 0.6892, 0.159, 0.6726, 0.1726, 0.659, 0.1892, 0.6489, 0.2081, 0.6426, 0.2286, 0.6405, 0.25, 0.6407, 0.2519, 0.7513, 0.5, 0.75, 0.5, 0.75, 0.6061, 0.7513, 0.6061, 0.75, 0.5, 0.7188, 0.5, 0.7188, 0.6061, 0.75, 0.6061, 0.7188, 0.5, 0.6875, 0.5, 0.6875, 0.6061, 0.7188, 0.6061, 0.6875, 0.5, 0.6562, 0.5, 0.6562, 0.6061, 0.6875, 0.6061, 0.6562, 0.5, 0.625, 0.5, 0.625, 0.6061, 0.6562, 0.6061, 0.625, 0.5, 0.5938, 0.5, 0.5938, 0.6061, 0.625, 0.6061, 0.5938, 0.5, 0.5625, 0.5, 0.5625, 0.6061, 0.5938, 0.6061, 0.5625, 0.6061, 0.5625, 0.5, 0.5312, 0.5, 0.5312, 0.6061, 0.5312, 0.6061, 0.5312, 0.5, 0.5, 0.5, 0.5, 0.6061, 0.5, 0.6061, 0.5, 0.5, 0.4688, 0.5, 0.4688, 0.6061, 0.4688, 0.5, 0.4375, 0.5, 0.4375, 0.6061, 0.4688, 0.6061, 0.4375, 0.5, 0.4062, 0.5, 0.4062, 0.6061, 0.4375, 0.6061, 0.4062, 0.5, 0.375, 0.5, 0.375, 0.6061, 0.4062, 0.6061, 0.375, 0.6061, 0.375, 0.5, 0.3438, 0.5, 0.3438, 0.6061, 0.3438, 0.6061, 0.3438, 0.5, 0.3125, 0.5, 0.3125, 0.6061, 0.3125, 0.6061, 0.3125, 0.5, 0.2812, 0.5, 0.2812, 0.6061, 0.2812, 0.6061, 0.2812, 0.5, 0.25, 0.5, 0.25, 0.6061, 0.25, 0.6061, 0.25, 0.5, 0.2487, 0.5, 0.2487, 0.6061, 0.5102, 0.2519, 0.51, 0.25, 0.5146, 0.2032, 0.5283, 0.1582, 0.5504, 0.1167, 0.5803, 0.08029, 0.6167, 0.05045, 0.6582, 0.02827, 0.7032, 0.01461, 0.75, 0.01, 0.7968, 0.01461, 0.8418, 0.02827, 0.8833, 0.05045, 0.9197, 0.08029, 0.9496, 0.1167, 0.9717, 0.1582, 0.9854, 0.2032, 0.99, 0.25, 0.9898, 0.2519, 0.8593, 0.2519, 0.8595, 0.25, 0.8574, 0.2286, 0.8511, 0.2081, 0.841, 0.1892, 0.8274, 0.1726, 0.8108, 0.159, 0.7919, 0.1489, 0.7714, 0.1426, 0.75, 0.1405, 0.7286, 0.1426, 0.7081, 0.1489, 0.6892, 0.159, 0.6726, 0.1726, 0.659, 0.1892, 0.6489, 0.2081, 0.6426, 0.2286, 0.6405, 0.25, 0.6407, 0.2519, 1.0, 0.6061, 1.0, 0.5, 0.9688, 0.5, 0.9688, 0.6061, 0.9688, 0.6061, 0.9688, 0.5, 0.9375, 0.5, 0.9375, 0.6061, 0.9375, 0.6061, 0.9375, 0.5, 0.9062, 0.5, 0.9062, 0.6061, 0.9062, 0.6061, 0.9062, 0.5, 0.875, 0.5, 0.875, 0.6061, 0.875, 0.5, 0.8438, 0.5, 0.8438, 0.6061, 0.875, 0.6061, 0.8438, 0.5, 0.8125, 0.5, 0.8125, 0.6061, 0.8438, 0.6061, 0.8125, 0.5, 0.7812, 0.5, 0.7812, 0.6061, 0.8125, 0.6061, 0.7812, 0.5, 0.75, 0.5, 0.75, 0.6061, 0.7812, 0.6061, 0.75, 0.5, 0.7188, 0.5, 0.7188, 0.6061, 0.75, 0.6061, 0.7188, 0.5, 0.6875, 0.5, 0.6875, 0.6061, 0.7188, 0.6061, 0.6875, 0.5, 0.6562, 0.5, 0.6562, 0.6061, 0.6875, 0.6061, 0.6562, 0.5, 0.625, 0.5, 0.625, 0.6061, 0.6562, 0.6061, 0.6242, 0.6061, 0.625, 0.6061, 0.625, 0.5, 0.5938, 0.5, 0.5938, 0.6061, 0.5938, 0.5, 0.5625, 0.5, 0.5625, 0.6061, 0.5938, 0.6061, 0.5625, 0.5, 0.5312, 0.5, 0.5312, 0.6061, 0.5625, 0.6061, 0.5312, 0.5, 0.5, 0.5, 0.5, 0.6061, 0.5312, 0.6061, 0.5, 0.5, 0.4688, 0.5, 0.4688, 0.6061, 0.5, 0.6061, 0.4688, 0.5, 0.4375, 0.5, 0.4375, 0.6061, 0.4688, 0.6061, 0.4375, 0.5, 0.4062, 0.5, 0.4062, 0.6061, 0.4375, 0.6061, 0.4062, 0.5, 0.375, 0.5, 0.375, 0.6061, 0.4062, 0.6061, 0.375, 0.6061, 0.375, 0.5, 0.3438, 0.5, 0.3438, 0.6061, 0.3438, 0.6061, 0.3438, 0.5, 0.3125, 0.5, 0.3125, 0.6061, 0.3125, 0.6061, 0.3125, 0.5, 0.2812, 0.5, 0.2812, 0.6061, 0.2812, 0.6061, 0.2812, 0.5, 0.25, 0.5, 0.25, 0.6061, 0.25, 0.6061, 0.25, 0.5, 0.2188, 0.5, 0.2188, 0.6061, 0.25, 0.6061, 0.2188, 0.6061, 0.2188, 0.5, 0.1875, 0.5, 0.1875, 0.6061, 0.1875, 0.6061, 0.1875, 0.5, 0.1562, 0.5, 0.1562, 0.6061, 0.1562, 0.6061, 0.1562, 0.5, 0.125, 0.5, 0.125, 0.6061, 0.125, 0.6061, 0.125, 0.5, 0.09375, 0.5, 0.09375, 0.6061, 0.09375, 0.6061, 0.09375, 0.5, 0.0625, 0.5, 0.0625, 0.6061, 0.0625, 0.6061, 0.0625, 0.5, 0.03125, 0.5, 0.03125, 0.6061, 0.03125, 0.6061, 0.03125, 0.5, 0.0, 0.5, 0.0, 0.6061, 0.9854, 0.2968, 0.9717, 0.3418, 0.9496, 0.3833, 0.9197, 0.4197, 0.8833, 0.4496, 0.8418, 0.4717, 0.7968, 0.4854, 0.75, 0.49, 0.7032, 0.4854, 0.7286, 0.3574, 0.75, 0.3595, 0.7714, 0.3574, 0.7919, 0.3511, 0.8108, 0.341, 0.8274, 0.3274, 0.841, 0.3108, 0.8511, 0.2919, 0.8574, 0.2714, 0.8595, 0.25, 0.8574, 0.2286, 0.8511, 0.2081, 0.841, 0.1892, 0.8274, 0.1726, 0.8108, 0.159, 0.7919, 0.1489, 0.7714, 0.1426, 0.7968, 0.01461, 0.8418, 0.02827, 0.8833, 0.05045, 0.9197, 0.08029, 0.9496, 0.1167, 0.9717, 0.1582, 0.9854, 0.2032, 0.99, 0.25, 0.5146, 0.2032, 0.5283, 0.1582, 0.5504, 0.1167, 0.5803, 0.08029, 0.6167, 0.05045, 0.6582, 0.02827, 0.7032, 0.01461, 0.75, 0.01, 0.7968, 0.01461, 0.7714, 0.1426, 0.75, 0.1405, 0.7286, 0.1426, 0.7081, 0.1489, 0.6892, 0.159, 0.6726, 0.1726, 0.659, 0.1892, 0.6489, 0.2081, 0.6426, 0.2286, 0.6405, 0.25, 0.6426, 0.2714, 0.6489, 0.2919, 0.659, 0.3108, 0.6726, 0.3274, 0.6892, 0.341, 0.7081, 0.3511, 0.7286, 0.3574, 0.7032, 0.4854, 0.6582, 0.4717, 0.6167, 0.4496, 0.5803, 0.4197, 0.5504, 0.3833, 0.5283, 0.3418, 0.5146, 0.2968, 0.51, 0.25, 1.0, 0.6061, 1.0, 0.5, 0.9688, 0.5, 0.9688, 0.6061, 0.9688, 0.6061, 0.9688, 0.5, 0.9375, 0.5, 0.9375, 0.6061, 0.9375, 0.6061, 0.9375, 0.5, 0.9062, 0.5, 0.9062, 0.6061, 0.9062, 0.6061, 0.9062, 0.5, 0.875, 0.5, 0.875, 0.6061, 0.875, 0.5, 0.8438, 0.5, 0.8438, 0.6061, 0.875, 0.6061, 0.8438, 0.5, 0.8125, 0.5, 0.8125, 0.6061, 0.8438, 0.6061, 0.8125, 0.5, 0.7812, 0.5, 0.7812, 0.6061, 0.8125, 0.6061, 0.7812, 0.5, 0.75, 0.5, 0.75, 0.6061, 0.75, 0.6061, 0.7812, 0.6061, 0.75, 0.5, 0.7188, 0.5, 0.7188, 0.6061, 0.75, 0.6061, 0.7188, 0.5, 0.6875, 0.5, 0.6875, 0.6061, 0.7188, 0.6061, 0.6875, 0.5, 0.6562, 0.5, 0.6562, 0.6061, 0.6875, 0.6061, 0.6562, 0.5, 0.625, 0.5, 0.625, 0.6061, 0.6562, 0.6061, 0.625, 0.5, 0.5938, 0.5, 0.5938, 0.6061, 0.625, 0.6061, 0.5938, 0.5, 0.5625, 0.5, 0.5625, 0.6061, 0.5938, 0.6061, 0.5625, 0.5, 0.5312, 0.5, 0.5312, 0.6061, 0.5625, 0.6061, 0.5312, 0.5, 0.5, 0.5, 0.5, 0.6061, 0.5312, 0.6061, 0.5, 0.5, 0.4688, 0.5, 0.4688, 0.6061, 0.5, 0.6061, 0.4688, 0.5, 0.4375, 0.5, 0.4375, 0.6061, 0.4688, 0.6061, 0.4375, 0.5, 0.4062, 0.5, 0.4062, 0.6061, 0.4375, 0.6061, 0.4062, 0.5, 0.375, 0.5, 0.375, 0.6061, 0.4062, 0.6061, 0.375, 0.6061, 0.375, 0.5, 0.3438, 0.5, 0.3438, 0.6061, 0.3669, 0.6061, 0.3438, 0.6061, 0.3438, 0.5, 0.3125, 0.5, 0.3125, 0.6061, 0.3125, 0.6061, 0.3125, 0.5, 0.2812, 0.5, 0.2812, 0.6061, 0.2812, 0.6061, 0.2812, 0.5, 0.25, 0.5, 0.25, 0.6061, 0.25, 0.6061, 0.25, 0.5, 0.2188, 0.5, 0.2188, 0.6061, 0.2188, 0.6061, 0.2188, 0.5, 0.1875, 0.5, 0.1875, 0.6061, 0.1875, 0.6061, 0.1875, 0.5, 0.1562, 0.5, 0.1562, 0.6061, 0.1562, 0.6061, 0.1562, 0.5, 0.125, 0.5, 0.125, 0.6061, 0.125, 0.6061, 0.125, 0.5, 0.09375, 0.5, 0.09375, 0.6061, 0.09375, 0.6061, 0.09375, 0.5, 0.0625, 0.5, 0.0625, 0.6061, 0.0625, 0.6061, 0.0625, 0.5, 0.03125, 0.5, 0.03125, 0.6061, 0.03125, 0.6061, 0.03125, 0.5, 0.0, 0.5, 0.0, 0.6061, 0.9854, 0.2968, 0.9717, 0.3418, 0.9496, 0.3833, 0.9197, 0.4197, 0.8833, 0.4496, 0.8418, 0.4717, 0.7968, 0.4854, 0.75, 0.49, 0.7032, 0.4854, 0.7286, 0.3574, 0.75, 0.3595, 0.7714, 0.3574, 0.7919, 0.3511, 0.8108, 0.341, 0.8274, 0.3274, 0.841, 0.3108, 0.8511, 0.2919, 0.8574, 0.2714, 0.8595, 0.25, 0.8574, 0.2286, 0.8511, 0.2081, 0.841, 0.1892, 0.8274, 0.1726, 0.8108, 0.159, 0.7919, 0.1489, 0.7714, 0.1426, 0.7968, 0.01461, 0.8418, 0.02827, 0.8833, 0.05045, 0.9197, 0.08029, 0.9496, 0.1167, 0.9717, 0.1582, 0.9854, 0.2032, 0.99, 0.25, 0.5146, 0.2032, 0.5283, 0.1582, 0.5504, 0.1167, 0.5803, 0.08029, 0.6167, 0.05045, 0.6582, 0.02827, 0.7032, 0.01461, 0.75, 0.01, 0.7968, 0.01461, 0.7714, 0.1426, 0.75, 0.1405, 0.7286, 0.1426, 0.7081, 0.1489, 0.6892, 0.159, 0.6726, 0.1726, 0.659, 0.1892, 0.6489, 0.2081, 0.6426, 0.2286, 0.6405, 0.25, 0.6426, 0.2714, 0.6489, 0.2919, 0.659, 0.3108, 0.6726, 0.3274, 0.6892, 0.341, 0.7081, 0.3511, 0.7286, 0.3574, 0.7032, 0.4854, 0.6582, 0.4717, 0.6167, 0.4496, 0.5803, 0.4197, 0.5504, 0.3833, 0.5283, 0.3418, 0.5146, 0.2968, 0.51, 0.25])
me_002.materials.append(None)
me_002.update()

# ---- objects
ob_001 = bpy.data.objects.new('立方体.001', me_002)

# ---- transforms, parenting, visibility, modifiers, constraints
ob_001.location = (-66.74, -1.471, 1.5)
ob_001.scale = (20.5, 24.0, 1.5)

# ---- collection membership
col_collection.objects.link(ob_001)

# ---- scene / render settings (as saved in the file)
scene.frame_start = 1; scene.frame_end = 250; scene.frame_set(1)
scene.render.engine = 'BLENDER_EEVEE_NEXT'
scene.render.bake_bias = 0.0
scene.render.bake_samples = 0
scene.cycles.sampling_pattern = 'TABULATED_SOBOL'
scene.eevee.use_volume_custom_range = False
scene.unit_settings.scale_length = 0.001
bpy.context.view_layer.update()

# ---- added for rendering (the .blend has no active camera and no usable light): camera, sun
cam_auto = bpy.data.cameras.new('AutoCamera')
cam_auto.lens = 50.0
cam_auto.sensor_width = 36.0
cam_auto.clip_end = 1026.19
ob_auto_camera = bpy.data.objects.new('AutoCamera', cam_auto)
scene.collection.objects.link(ob_auto_camera)
ob_auto_camera.location = (-8.26361, -71.6377, 48.278)
ob_auto_camera.rotation_euler = (1.09748, -7.21219e-08, 0.694738)
scene.camera = ob_auto_camera
light_auto_sun = bpy.data.lights.new('AutoSun', 'SUN')
light_auto_sun.energy = 3.0
light_auto_sun.angle = 0.0523599
ob_auto_sun = bpy.data.objects.new('AutoSun', light_auto_sun)
scene.collection.objects.link(ob_auto_sun)
ob_auto_sun.rotation_euler = (0.872665, 0.174533, 0.523599)
bpy.context.view_layer.update()
